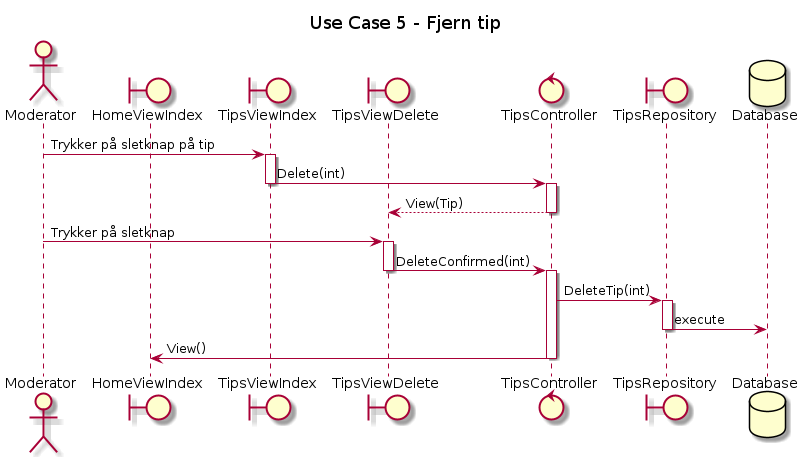

The diagram above was rendered by PlantUML. Its source (embedded in the PNG):
@startuml
title Use Case 5 - Fjern tip

actor       Moderator       as mod
boundary       HomeViewIndex       as homeindex
boundary       TipsViewIndex       as tipsindex
boundary       TipsViewDelete       as tipsdel
control       TipsController       as tipscont
boundary       TipsRepository       as tipsrepo
database       Database       as db

/'entity       TipsModel       as tipsmodel'/

mod -> tipsindex: Trykker på sletknap på tip

Activate tipsindex
tipsindex -> tipscont: Delete(int)
Deactivate tipsindex

Activate tipscont
tipscont --> tipsdel: View(Tip)
Deactivate tipscont

mod -> tipsdel: Trykker på sletknap

Activate tipsdel
tipsdel -> tipscont: DeleteConfirmed(int)
Deactivate tipsdel

Activate tipscont
tipscont -> tipsrepo: DeleteTip(int)


Activate tipsrepo
tipsrepo -> db: execute
Deactivate tipsrepo

tipscont -> homeindex: View()
Deactivate tipscont

@enduml